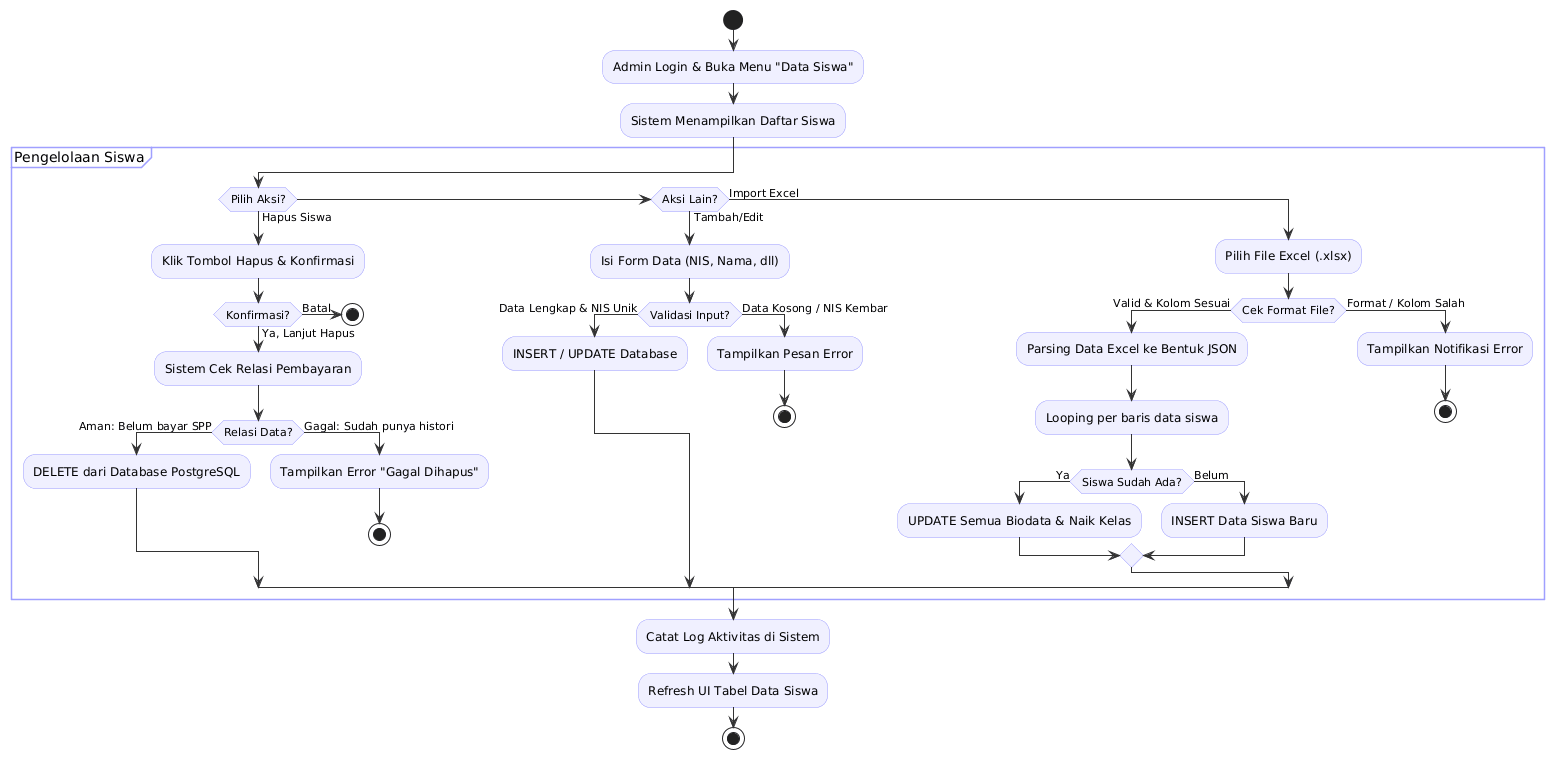

The diagram above was rendered by PlantUML. Its source (embedded in the PNG):
@startuml
skinparam ActivityBackgroundColor #F0F0FF
skinparam ActivityBorderColor #A0A0FF
skinparam ArrowColor #333333
skinparam PartitionBorderColor #A0A0FF

start
:Admin Login & Buka Menu "Data Siswa";
:Sistem Menampilkan Daftar Siswa;

partition "Pengelolaan Siswa" {
  if (Pilih Aksi?) then (Hapus Siswa)
    :Klik Tombol Hapus & Konfirmasi;
    if (Konfirmasi?) then (Ya, Lanjut Hapus)
      :Sistem Cek Relasi Pembayaran;
      if (Relasi Data?) then (Aman: Belum bayar SPP)
        :DELETE dari Database PostgreSQL;
      else (Gagal: Sudah punya histori)
        :Tampilkan Error "Gagal Dihapus";
        stop
      endif
    else (Batal)
      stop
    endif

  else if (Aksi Lain?) then (Tambah/Edit)
    :Isi Form Data (NIS, Nama, dll);
    if (Validasi Input?) then (Data Lengkap & NIS Unik)
      :INSERT / UPDATE Database;
    else (Data Kosong / NIS Kembar)
      :Tampilkan Pesan Error;
      stop
    endif

  else (Import Excel)
    :Pilih File Excel (.xlsx);
    if (Cek Format File?) then (Valid & Kolom Sesuai)
      :Parsing Data Excel ke Bentuk JSON;
      :Looping per baris data siswa;
      if (Siswa Sudah Ada?) then (Ya)
        :UPDATE Semua Biodata & Naik Kelas;
      else (Belum)
        :INSERT Data Siswa Baru;
      endif
    else (Format / Kolom Salah)
      :Tampilkan Notifikasi Error;
      stop
    endif
  endif
}

:Catat Log Aktivitas di Sistem;
:Refresh UI Tabel Data Siswa;
stop
@enduml